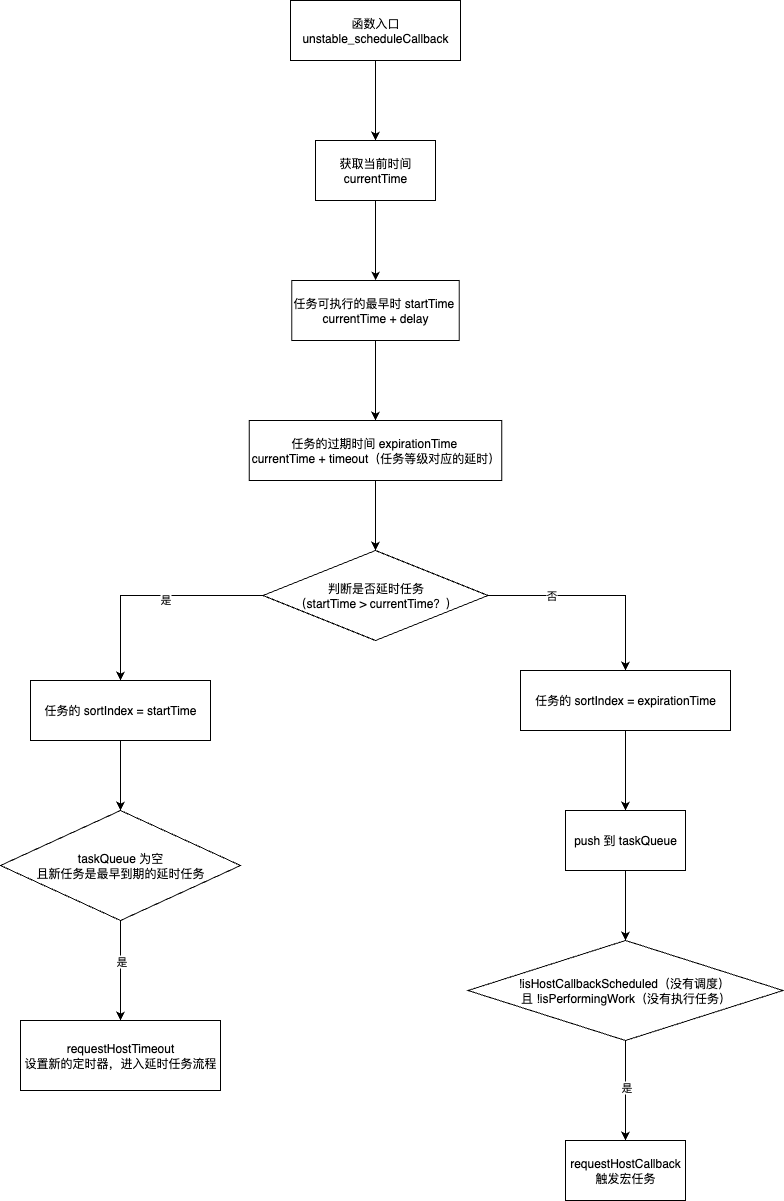

The diagram above was exported from draw.io. Its source (the exported page's mxGraphModel, read from the mxfile embedded in the PNG):
<mxGraphModel dx="1426" dy="710" grid="1" gridSize="10" guides="1" tooltips="1" connect="1" arrows="1" fold="1" page="1" pageScale="1" pageWidth="827" pageHeight="1169" math="0" shadow="0">
  <root>
    <mxCell id="0" />
    <mxCell id="1" parent="0" />
    <mxCell id="ZDwTbeAb_A8V2w29jccr-3" value="" style="edgeStyle=orthogonalEdgeStyle;rounded=0;orthogonalLoop=1;jettySize=auto;html=1;" edge="1" parent="1" source="ZDwTbeAb_A8V2w29jccr-1" target="ZDwTbeAb_A8V2w29jccr-2">
      <mxGeometry relative="1" as="geometry" />
    </mxCell>
    <mxCell id="ZDwTbeAb_A8V2w29jccr-1" value="函数入口&lt;div&gt;unstable_scheduleCallback&lt;/div&gt;" style="rounded=0;whiteSpace=wrap;html=1;" vertex="1" parent="1">
      <mxGeometry x="340" y="60" width="170" height="60" as="geometry" />
    </mxCell>
    <mxCell id="ZDwTbeAb_A8V2w29jccr-5" value="" style="edgeStyle=orthogonalEdgeStyle;rounded=0;orthogonalLoop=1;jettySize=auto;html=1;" edge="1" parent="1" source="ZDwTbeAb_A8V2w29jccr-2" target="ZDwTbeAb_A8V2w29jccr-4">
      <mxGeometry relative="1" as="geometry" />
    </mxCell>
    <mxCell id="ZDwTbeAb_A8V2w29jccr-2" value="获取当前时间 currentTime" style="rounded=0;whiteSpace=wrap;html=1;" vertex="1" parent="1">
      <mxGeometry x="365" y="200" width="120" height="60" as="geometry" />
    </mxCell>
    <mxCell id="ZDwTbeAb_A8V2w29jccr-7" value="" style="edgeStyle=orthogonalEdgeStyle;rounded=0;orthogonalLoop=1;jettySize=auto;html=1;" edge="1" parent="1" source="ZDwTbeAb_A8V2w29jccr-4" target="ZDwTbeAb_A8V2w29jccr-6">
      <mxGeometry relative="1" as="geometry" />
    </mxCell>
    <mxCell id="ZDwTbeAb_A8V2w29jccr-4" value="任务可执行的最早时 startTime&amp;nbsp;&lt;div&gt;currentTime + delay&lt;/div&gt;" style="rounded=0;whiteSpace=wrap;html=1;" vertex="1" parent="1">
      <mxGeometry x="341.25" y="340" width="167.5" height="60" as="geometry" />
    </mxCell>
    <mxCell id="ZDwTbeAb_A8V2w29jccr-11" value="" style="edgeStyle=orthogonalEdgeStyle;rounded=0;orthogonalLoop=1;jettySize=auto;html=1;" edge="1" parent="1" source="ZDwTbeAb_A8V2w29jccr-6" target="ZDwTbeAb_A8V2w29jccr-10">
      <mxGeometry relative="1" as="geometry" />
    </mxCell>
    <mxCell id="ZDwTbeAb_A8V2w29jccr-6" value="任务的过期时间 expirationTime&amp;nbsp;&lt;div&gt;currentTime + timeout（任务等级对应的延时）&lt;/div&gt;" style="rounded=0;whiteSpace=wrap;html=1;" vertex="1" parent="1">
      <mxGeometry x="298.75" y="480" width="252.5" height="60" as="geometry" />
    </mxCell>
    <mxCell id="ZDwTbeAb_A8V2w29jccr-13" value="" style="edgeStyle=orthogonalEdgeStyle;rounded=0;orthogonalLoop=1;jettySize=auto;html=1;" edge="1" parent="1" source="ZDwTbeAb_A8V2w29jccr-10" target="ZDwTbeAb_A8V2w29jccr-12">
      <mxGeometry relative="1" as="geometry" />
    </mxCell>
    <mxCell id="ZDwTbeAb_A8V2w29jccr-23" value="是" style="edgeLabel;html=1;align=center;verticalAlign=middle;resizable=0;points=[];" vertex="1" connectable="0" parent="ZDwTbeAb_A8V2w29jccr-13">
      <mxGeometry x="-0.1341" y="3" relative="1" as="geometry">
        <mxPoint as="offset" />
      </mxGeometry>
    </mxCell>
    <mxCell id="ZDwTbeAb_A8V2w29jccr-22" value="" style="edgeStyle=orthogonalEdgeStyle;rounded=0;orthogonalLoop=1;jettySize=auto;html=1;" edge="1" parent="1" source="ZDwTbeAb_A8V2w29jccr-10" target="ZDwTbeAb_A8V2w29jccr-21">
      <mxGeometry relative="1" as="geometry" />
    </mxCell>
    <mxCell id="ZDwTbeAb_A8V2w29jccr-24" value="否" style="edgeLabel;html=1;align=center;verticalAlign=middle;resizable=0;points=[];" vertex="1" connectable="0" parent="ZDwTbeAb_A8V2w29jccr-22">
      <mxGeometry x="-0.4187" y="1" relative="1" as="geometry">
        <mxPoint x="1" as="offset" />
      </mxGeometry>
    </mxCell>
    <mxCell id="ZDwTbeAb_A8V2w29jccr-10" value="判断是否延时任务&lt;div&gt;（startTime &amp;gt; currentTime？）&lt;/div&gt;" style="rhombus;whiteSpace=wrap;html=1;rounded=0;" vertex="1" parent="1">
      <mxGeometry x="312.5" y="610" width="225" height="90" as="geometry" />
    </mxCell>
    <mxCell id="ZDwTbeAb_A8V2w29jccr-15" value="" style="edgeStyle=orthogonalEdgeStyle;rounded=0;orthogonalLoop=1;jettySize=auto;html=1;" edge="1" parent="1" source="ZDwTbeAb_A8V2w29jccr-12" target="ZDwTbeAb_A8V2w29jccr-14">
      <mxGeometry relative="1" as="geometry" />
    </mxCell>
    <mxCell id="ZDwTbeAb_A8V2w29jccr-12" value="任务的 sortIndex = startTime" style="rounded=0;whiteSpace=wrap;html=1;" vertex="1" parent="1">
      <mxGeometry x="80" y="740" width="180" height="60" as="geometry" />
    </mxCell>
    <mxCell id="ZDwTbeAb_A8V2w29jccr-17" value="" style="edgeStyle=orthogonalEdgeStyle;rounded=0;orthogonalLoop=1;jettySize=auto;html=1;" edge="1" parent="1" source="ZDwTbeAb_A8V2w29jccr-14" target="ZDwTbeAb_A8V2w29jccr-16">
      <mxGeometry relative="1" as="geometry" />
    </mxCell>
    <mxCell id="ZDwTbeAb_A8V2w29jccr-18" value="是" style="edgeLabel;html=1;align=center;verticalAlign=middle;resizable=0;points=[];" vertex="1" connectable="0" parent="ZDwTbeAb_A8V2w29jccr-17">
      <mxGeometry x="0.22" y="-1" relative="1" as="geometry">
        <mxPoint x="1" y="-21" as="offset" />
      </mxGeometry>
    </mxCell>
    <mxCell id="ZDwTbeAb_A8V2w29jccr-14" value="taskQueue 为空&lt;div&gt;且新任务是最早到期的延时任务&lt;/div&gt;" style="rhombus;whiteSpace=wrap;html=1;rounded=0;" vertex="1" parent="1">
      <mxGeometry x="50" y="870" width="240" height="110" as="geometry" />
    </mxCell>
    <mxCell id="ZDwTbeAb_A8V2w29jccr-16" value="requestHostTimeout&lt;div&gt;设置新的定时器，进入延时任务流程&lt;/div&gt;" style="rounded=0;whiteSpace=wrap;html=1;" vertex="1" parent="1">
      <mxGeometry x="70" y="1080" width="200" height="70" as="geometry" />
    </mxCell>
    <mxCell id="ZDwTbeAb_A8V2w29jccr-26" value="" style="edgeStyle=orthogonalEdgeStyle;rounded=0;orthogonalLoop=1;jettySize=auto;html=1;" edge="1" parent="1" source="ZDwTbeAb_A8V2w29jccr-21" target="ZDwTbeAb_A8V2w29jccr-25">
      <mxGeometry relative="1" as="geometry" />
    </mxCell>
    <mxCell id="ZDwTbeAb_A8V2w29jccr-21" value="任务的 sortIndex = expirationTime" style="whiteSpace=wrap;html=1;rounded=0;" vertex="1" parent="1">
      <mxGeometry x="570" y="730" width="210" height="60" as="geometry" />
    </mxCell>
    <mxCell id="ZDwTbeAb_A8V2w29jccr-28" value="" style="edgeStyle=orthogonalEdgeStyle;rounded=0;orthogonalLoop=1;jettySize=auto;html=1;" edge="1" parent="1" source="ZDwTbeAb_A8V2w29jccr-25" target="ZDwTbeAb_A8V2w29jccr-27">
      <mxGeometry relative="1" as="geometry" />
    </mxCell>
    <mxCell id="ZDwTbeAb_A8V2w29jccr-25" value="push 到 taskQueue" style="rounded=0;whiteSpace=wrap;html=1;" vertex="1" parent="1">
      <mxGeometry x="615" y="870" width="120" height="60" as="geometry" />
    </mxCell>
    <mxCell id="ZDwTbeAb_A8V2w29jccr-30" value="" style="edgeStyle=orthogonalEdgeStyle;rounded=0;orthogonalLoop=1;jettySize=auto;html=1;" edge="1" parent="1" source="ZDwTbeAb_A8V2w29jccr-27" target="ZDwTbeAb_A8V2w29jccr-29">
      <mxGeometry relative="1" as="geometry" />
    </mxCell>
    <mxCell id="ZDwTbeAb_A8V2w29jccr-31" value="是" style="edgeLabel;html=1;align=center;verticalAlign=middle;resizable=0;points=[];" vertex="1" connectable="0" parent="ZDwTbeAb_A8V2w29jccr-30">
      <mxGeometry x="-0.08" relative="1" as="geometry">
        <mxPoint as="offset" />
      </mxGeometry>
    </mxCell>
    <mxCell id="ZDwTbeAb_A8V2w29jccr-27" value="!isHostCallbackScheduled（没有调度）&amp;nbsp;&lt;div&gt;且 !isPerformingWork（没有执行任务）&lt;/div&gt;" style="rhombus;whiteSpace=wrap;html=1;rounded=0;" vertex="1" parent="1">
      <mxGeometry x="517.5" y="1000" width="315" height="100" as="geometry" />
    </mxCell>
    <mxCell id="ZDwTbeAb_A8V2w29jccr-29" value="requestHostCallback&lt;div&gt;触发宏任务&lt;/div&gt;" style="rounded=0;whiteSpace=wrap;html=1;" vertex="1" parent="1">
      <mxGeometry x="615" y="1200" width="120" height="60" as="geometry" />
    </mxCell>
  </root>
</mxGraphModel>